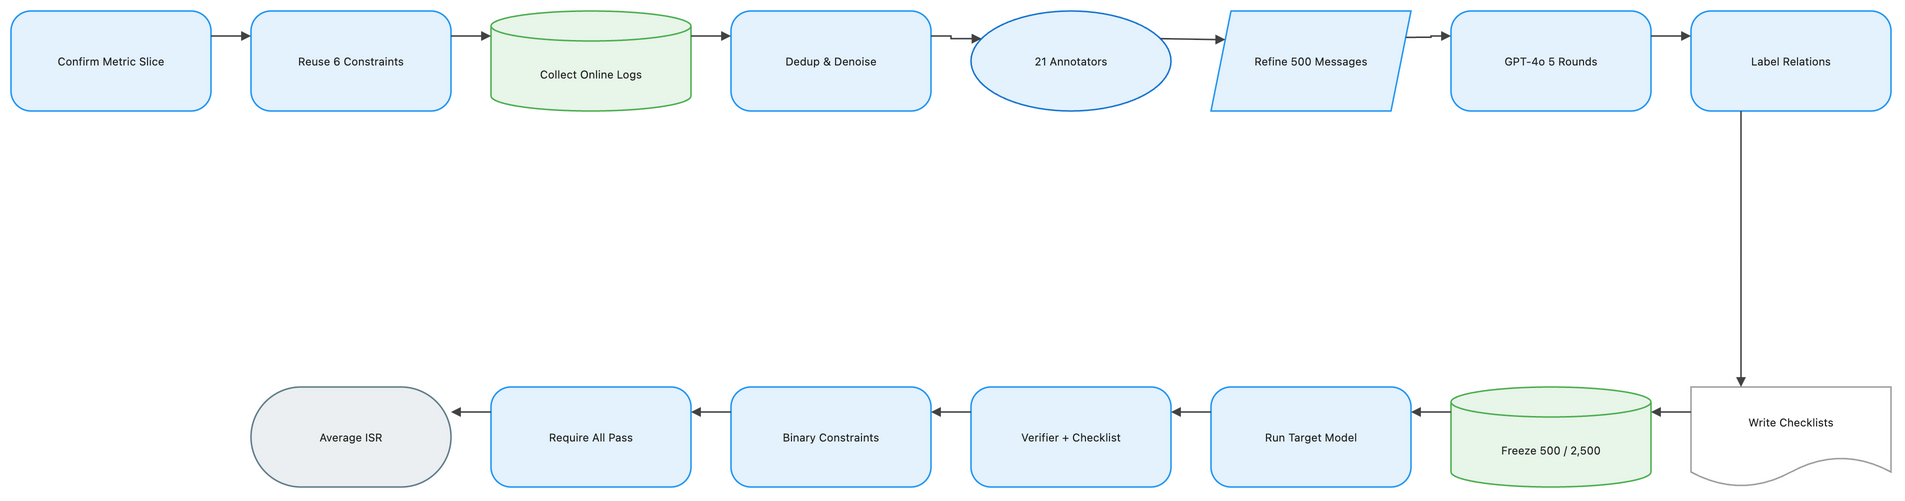

The diagram above was exported from draw.io. Its source (the exported page's mxGraphModel, read from the mxfile embedded in the PNG):
<mxGraphModel dx="1120" dy="720" grid="1" gridSize="8" guides="1" tooltips="1" connect="1" arrows="1" fold="1" page="1" pageScale="1" pageWidth="1888" pageHeight="552" math="1" background="#FFFFFF">
  <root>
    <mxCell id="0" />
    <mxCell id="1" parent="0" />
    <mxCell id="2" value="Confirm Metric Slice" style="rounded=1;arcSize=20;html=1;whiteSpace=wrap;fillColor=#E3F2FD;strokeColor=#2196F3;strokeWidth=1.5;fontColor=#212121;fontSize=11;fontFamily=Inter, Roboto, system-ui, -apple-system, sans-serif;verticalAlign=middle;align=center" vertex="1" parent="1">
      <mxGeometry x="-72" y="-8" width="200" height="100" as="geometry" />
    </mxCell>
    <mxCell id="3" value="Reuse 6 Constraints" style="rounded=1;arcSize=20;html=1;whiteSpace=wrap;fillColor=#E3F2FD;strokeColor=#2196F3;strokeWidth=1.5;fontColor=#212121;fontSize=11;fontFamily=Inter, Roboto, system-ui, -apple-system, sans-serif;verticalAlign=middle;align=center" vertex="1" parent="1">
      <mxGeometry x="168" y="-8" width="200" height="100" as="geometry" />
    </mxCell>
    <mxCell id="4" value="Collect Online Logs" style="shape=cylinder3;boundedLbl=1;backgroundOutline=1;size=15;html=1;whiteSpace=wrap;fillColor=#E8F5E9;strokeColor=#4CAF50;strokeWidth=1.5;fontColor=#212121;fontSize=11;fontFamily=Inter, Roboto, system-ui, -apple-system, sans-serif;verticalAlign=middle;align=center" vertex="1" parent="1">
      <mxGeometry x="408" y="-8" width="200" height="100" as="geometry" />
    </mxCell>
    <mxCell id="5" value="Dedup &amp; Denoise" style="rounded=1;arcSize=20;html=1;whiteSpace=wrap;fillColor=#E3F2FD;strokeColor=#2196F3;strokeWidth=1.5;fontColor=#212121;fontSize=11;fontFamily=Inter, Roboto, system-ui, -apple-system, sans-serif;verticalAlign=middle;align=center" vertex="1" parent="1">
      <mxGeometry x="648" y="-8" width="200" height="100" as="geometry" />
    </mxCell>
    <mxCell id="6" value="21 Annotators" style="ellipse;html=1;whiteSpace=wrap;fillColor=#E3F2FD;strokeColor=#1976D2;strokeWidth=1.5;fontColor=#212121;fontSize=11;fontFamily=Inter, Roboto, system-ui, -apple-system, sans-serif;verticalAlign=middle;align=center" vertex="1" parent="1">
      <mxGeometry x="888" y="-8" width="200" height="100" as="geometry" />
    </mxCell>
    <mxCell id="7" value="Refine 500 Messages" style="shape=parallelogram;perimeter=parallelogramPerimeter;fixedSize=1;html=1;whiteSpace=wrap;fillColor=#E3F2FD;strokeColor=#2196F3;strokeWidth=1.5;fontColor=#212121;fontSize=11;fontFamily=Inter, Roboto, system-ui, -apple-system, sans-serif;verticalAlign=middle;align=center" vertex="1" parent="1">
      <mxGeometry x="1128" y="-8" width="200" height="100" as="geometry" />
    </mxCell>
    <mxCell id="8" value="GPT-4o 5 Rounds" style="rounded=1;arcSize=20;html=1;whiteSpace=wrap;fillColor=#E3F2FD;strokeColor=#2196F3;strokeWidth=1.5;fontColor=#212121;fontSize=11;fontFamily=Inter, Roboto, system-ui, -apple-system, sans-serif;verticalAlign=middle;align=center" vertex="1" parent="1">
      <mxGeometry x="1368" y="-8" width="200" height="100" as="geometry" />
    </mxCell>
    <mxCell id="9" value="Label Relations" style="rounded=1;arcSize=20;html=1;whiteSpace=wrap;fillColor=#E3F2FD;strokeColor=#2196F3;strokeWidth=1.5;fontColor=#212121;fontSize=11;fontFamily=Inter, Roboto, system-ui, -apple-system, sans-serif;verticalAlign=middle;align=center" vertex="1" parent="1">
      <mxGeometry x="1608" y="-8" width="200" height="100" as="geometry" />
    </mxCell>
    <mxCell id="10" value="Write Checklists" style="shape=document;boundedLbl=1;html=1;whiteSpace=wrap;fillColor=#FFFFFF;strokeColor=#9E9E9E;strokeWidth=1.5;fontColor=#212121;fontSize=11;fontFamily=Inter, Roboto, system-ui, -apple-system, sans-serif;verticalAlign=middle;align=center" vertex="1" parent="1">
      <mxGeometry x="1608" y="368" width="200" height="100" as="geometry" />
    </mxCell>
    <mxCell id="11" value="Freeze 500 / 2,500" style="shape=cylinder3;boundedLbl=1;backgroundOutline=1;size=15;html=1;whiteSpace=wrap;fillColor=#E8F5E9;strokeColor=#4CAF50;strokeWidth=1.5;fontColor=#212121;fontSize=11;fontFamily=Inter, Roboto, system-ui, -apple-system, sans-serif;verticalAlign=middle;align=center" vertex="1" parent="1">
      <mxGeometry x="1368" y="368" width="200" height="100" as="geometry" />
    </mxCell>
    <mxCell id="12" value="Run Target Model" style="rounded=1;arcSize=20;html=1;whiteSpace=wrap;fillColor=#E3F2FD;strokeColor=#2196F3;strokeWidth=1.5;fontColor=#212121;fontSize=11;fontFamily=Inter, Roboto, system-ui, -apple-system, sans-serif;verticalAlign=middle;align=center" vertex="1" parent="1">
      <mxGeometry x="1128" y="368" width="200" height="100" as="geometry" />
    </mxCell>
    <mxCell id="13" value="Verifier + Checklist" style="rounded=1;arcSize=20;html=1;whiteSpace=wrap;fillColor=#E3F2FD;strokeColor=#2196F3;strokeWidth=1.5;fontColor=#212121;fontSize=11;fontFamily=Inter, Roboto, system-ui, -apple-system, sans-serif;verticalAlign=middle;align=center" vertex="1" parent="1">
      <mxGeometry x="888" y="368" width="200" height="100" as="geometry" />
    </mxCell>
    <mxCell id="14" value="Binary Constraints" style="rounded=1;arcSize=20;html=1;whiteSpace=wrap;fillColor=#E3F2FD;strokeColor=#2196F3;strokeWidth=1.5;fontColor=#212121;fontSize=11;fontFamily=Inter, Roboto, system-ui, -apple-system, sans-serif;verticalAlign=middle;align=center" vertex="1" parent="1">
      <mxGeometry x="648" y="368" width="200" height="100" as="geometry" />
    </mxCell>
    <mxCell id="15" value="Require All Pass" style="rounded=1;arcSize=20;html=1;whiteSpace=wrap;fillColor=#E3F2FD;strokeColor=#2196F3;strokeWidth=1.5;fontColor=#212121;fontSize=11;fontFamily=Inter, Roboto, system-ui, -apple-system, sans-serif;verticalAlign=middle;align=center" vertex="1" parent="1">
      <mxGeometry x="408" y="368" width="200" height="100" as="geometry" />
    </mxCell>
    <mxCell id="16" value="Average ISR" style="rounded=1;arcSize=50;html=1;whiteSpace=wrap;fillColor=#ECEFF1;strokeColor=#607D8B;strokeWidth=1.5;fontColor=#212121;fontSize=11;fontFamily=Inter, Roboto, system-ui, -apple-system, sans-serif;verticalAlign=middle;align=center" vertex="1" parent="1">
      <mxGeometry x="168" y="368" width="200" height="100" as="geometry" />
    </mxCell>
    <mxCell id="17" value="" style="edgeStyle=orthogonalEdgeStyle;rounded=0;orthogonalLoop=1;jettySize=auto;html=1;strokeColor=#424242;strokeWidth=1.5;endArrow=block;endFill=1;exitX=1;exitY=0.25;exitDx=0;exitDy=0;entryX=0;entryY=0.25;entryDx=0;entryDy=0;jumpStyle=arc;jumpSize=8" edge="1" parent="1" source="2" target="3">
      <mxGeometry relative="1" as="geometry" />
    </mxCell>
    <mxCell id="18" value="" style="edgeStyle=orthogonalEdgeStyle;rounded=0;orthogonalLoop=1;jettySize=auto;html=1;strokeColor=#424242;strokeWidth=1.5;endArrow=block;endFill=1;exitX=1;exitY=0.25;exitDx=0;exitDy=0;entryX=0;entryY=0.25;entryDx=0;entryDy=0;jumpStyle=arc;jumpSize=8" edge="1" parent="1" source="3" target="4">
      <mxGeometry relative="1" as="geometry" />
    </mxCell>
    <mxCell id="19" value="" style="edgeStyle=orthogonalEdgeStyle;rounded=0;orthogonalLoop=1;jettySize=auto;html=1;strokeColor=#424242;strokeWidth=1.5;endArrow=block;endFill=1;exitX=1;exitY=0.25;exitDx=0;exitDy=0;entryX=0;entryY=0.25;entryDx=0;entryDy=0;jumpStyle=arc;jumpSize=8" edge="1" parent="1" source="4" target="5">
      <mxGeometry relative="1" as="geometry" />
    </mxCell>
    <mxCell id="20" value="" style="edgeStyle=orthogonalEdgeStyle;rounded=0;orthogonalLoop=1;jettySize=auto;html=1;strokeColor=#424242;strokeWidth=1.5;endArrow=block;endFill=1;exitX=1;exitY=0.25;exitDx=0;exitDy=0;entryX=0;entryY=0.25;entryDx=0;entryDy=0;jumpStyle=arc;jumpSize=8" edge="1" parent="1" source="5" target="6">
      <mxGeometry relative="1" as="geometry" />
    </mxCell>
    <mxCell id="21" value="" style="edgeStyle=orthogonalEdgeStyle;rounded=0;orthogonalLoop=1;jettySize=auto;html=1;strokeColor=#424242;strokeWidth=1.5;endArrow=block;endFill=1;exitX=1;exitY=0.25;exitDx=0;exitDy=0;entryX=0;entryY=0.25;entryDx=0;entryDy=0;jumpStyle=arc;jumpSize=8" edge="1" parent="1" source="6" target="7">
      <mxGeometry relative="1" as="geometry" />
    </mxCell>
    <mxCell id="22" value="" style="edgeStyle=orthogonalEdgeStyle;rounded=0;orthogonalLoop=1;jettySize=auto;html=1;strokeColor=#424242;strokeWidth=1.5;endArrow=block;endFill=1;exitX=1;exitY=0.25;exitDx=0;exitDy=0;entryX=0;entryY=0.25;entryDx=0;entryDy=0;jumpStyle=arc;jumpSize=8" edge="1" parent="1" source="7" target="8">
      <mxGeometry relative="1" as="geometry" />
    </mxCell>
    <mxCell id="23" value="" style="edgeStyle=orthogonalEdgeStyle;rounded=0;orthogonalLoop=1;jettySize=auto;html=1;strokeColor=#424242;strokeWidth=1.5;endArrow=block;endFill=1;exitX=1;exitY=0.25;exitDx=0;exitDy=0;entryX=0;entryY=0.25;entryDx=0;entryDy=0;jumpStyle=arc;jumpSize=8" edge="1" parent="1" source="8" target="9">
      <mxGeometry relative="1" as="geometry" />
    </mxCell>
    <mxCell id="24" value="" style="edgeStyle=orthogonalEdgeStyle;rounded=0;orthogonalLoop=1;jettySize=auto;html=1;strokeColor=#424242;strokeWidth=1.5;endArrow=block;endFill=1;exitX=0.25;exitY=1;exitDx=0;exitDy=0;entryX=0.25;entryY=0;entryDx=0;entryDy=0;jumpStyle=arc;jumpSize=8" edge="1" parent="1" source="9" target="10">
      <mxGeometry relative="1" as="geometry" />
    </mxCell>
    <mxCell id="25" value="" style="edgeStyle=orthogonalEdgeStyle;rounded=0;orthogonalLoop=1;jettySize=auto;html=1;strokeColor=#424242;strokeWidth=1.5;endArrow=block;endFill=1;exitX=0;exitY=0.25;exitDx=0;exitDy=0;entryX=1;entryY=0.25;entryDx=0;entryDy=0;jumpStyle=arc;jumpSize=8" edge="1" parent="1" source="10" target="11">
      <mxGeometry relative="1" as="geometry" />
    </mxCell>
    <mxCell id="26" value="" style="edgeStyle=orthogonalEdgeStyle;rounded=0;orthogonalLoop=1;jettySize=auto;html=1;strokeColor=#424242;strokeWidth=1.5;endArrow=block;endFill=1;exitX=0;exitY=0.25;exitDx=0;exitDy=0;entryX=1;entryY=0.25;entryDx=0;entryDy=0;jumpStyle=arc;jumpSize=8" edge="1" parent="1" source="11" target="12">
      <mxGeometry relative="1" as="geometry" />
    </mxCell>
    <mxCell id="27" value="" style="edgeStyle=orthogonalEdgeStyle;rounded=0;orthogonalLoop=1;jettySize=auto;html=1;strokeColor=#424242;strokeWidth=1.5;endArrow=block;endFill=1;exitX=0;exitY=0.25;exitDx=0;exitDy=0;entryX=1;entryY=0.25;entryDx=0;entryDy=0;jumpStyle=arc;jumpSize=8" edge="1" parent="1" source="12" target="13">
      <mxGeometry relative="1" as="geometry" />
    </mxCell>
    <mxCell id="28" value="" style="edgeStyle=orthogonalEdgeStyle;rounded=0;orthogonalLoop=1;jettySize=auto;html=1;strokeColor=#424242;strokeWidth=1.5;endArrow=block;endFill=1;exitX=0;exitY=0.25;exitDx=0;exitDy=0;entryX=1;entryY=0.25;entryDx=0;entryDy=0;jumpStyle=arc;jumpSize=8" edge="1" parent="1" source="13" target="14">
      <mxGeometry relative="1" as="geometry" />
    </mxCell>
    <mxCell id="29" value="" style="edgeStyle=orthogonalEdgeStyle;rounded=0;orthogonalLoop=1;jettySize=auto;html=1;strokeColor=#424242;strokeWidth=1.5;endArrow=block;endFill=1;exitX=0;exitY=0.25;exitDx=0;exitDy=0;entryX=1;entryY=0.25;entryDx=0;entryDy=0;jumpStyle=arc;jumpSize=8" edge="1" parent="1" source="14" target="15">
      <mxGeometry relative="1" as="geometry" />
    </mxCell>
    <mxCell id="30" value="" style="edgeStyle=orthogonalEdgeStyle;rounded=0;orthogonalLoop=1;jettySize=auto;html=1;strokeColor=#424242;strokeWidth=1.5;endArrow=block;endFill=1;exitX=0;exitY=0.25;exitDx=0;exitDy=0;entryX=1;entryY=0.25;entryDx=0;entryDy=0;jumpStyle=arc;jumpSize=8" edge="1" parent="1" source="15" target="16">
      <mxGeometry relative="1" as="geometry" />
    </mxCell>
  </root>
</mxGraphModel>